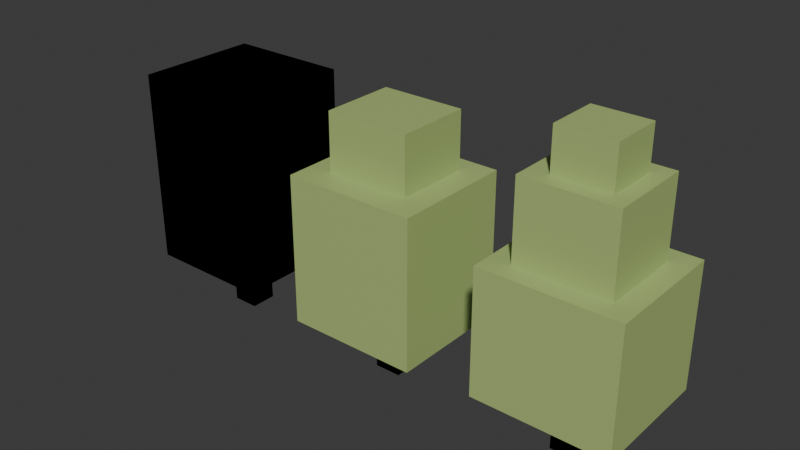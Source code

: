 # Source: Untitled2.blend  (saved by Blender 5.3.31; exported with 4.5.12 LTS)
import bpy
from mathutils import Matrix  # noqa: F401  (used for matrix-valued properties, if any)

bpy.ops.wm.read_factory_settings(use_empty=True)
scene = bpy.context.scene
scene.name = 'Scene'

# ---- collections
col_collection = bpy.data.collections.new('Collection'); scene.collection.children.link(col_collection)

# ---- materials (node trees are filled in below, after node groups)
mat_broun = bpy.data.materials.new('broun')
mat_green = bpy.data.materials.new('green')

# ---- material node trees
mat_broun.use_nodes = True; mat_broun.node_tree.nodes.clear()
_N = mat_broun.node_tree.nodes; _L = mat_broun.node_tree.links
n0 = _N.new('ShaderNodeBsdfPrincipled'); n0.name = 'Principled BSDF'; n0.location = (-200, 100)
n0.inputs[0].default_value = (0.2473, 0.058, 0.02951, 1.0)
n0.inputs[10].default_value = 0.005
n1 = _N.new('ShaderNodeOutputMaterial'); n1.name = 'Material Output'; n1.location = (200, 100)
_L.new(n0.outputs[0], n1.inputs[0])
n1.is_active_output = True
mat_green.use_nodes = True; mat_green.node_tree.nodes.clear()
_N = mat_green.node_tree.nodes; _L = mat_green.node_tree.links
n0 = _N.new('ShaderNodeBsdfPrincipled'); n0.name = 'Principled BSDF'; n0.location = (-200, 100)
n0.inputs[0].default_value = (0.4072, 0.5333, 0.1878, 1.0)
n0.inputs[10].default_value = 0.005
n1 = _N.new('ShaderNodeOutputMaterial'); n1.name = 'Material Output'; n1.location = (200, 100)
_L.new(n0.outputs[0], n1.inputs[0])
n1.is_active_output = True

# ---- world
world_world = bpy.data.worlds.new('World'); scene.world = world_world
world_world.use_nodes = True; world_world.node_tree.nodes.clear()
_N = world_world.node_tree.nodes; _L = world_world.node_tree.links
n0 = _N.new('ShaderNodeOutputWorld'); n0.name = 'World Output'; n0.location = (200, 100)
n1 = _N.new('ShaderNodeBackground'); n1.name = 'Background'; n1.location = (-200, 100)
n1.inputs[0].default_value = (0.05088, 0.05088, 0.05088, 1.0)
_L.new(n1.outputs[0], n0.inputs[0])
n0.is_active_output = True
world_world.color = (0.05088, 0.05088, 0.05088)
world_world.sun_shadow_jitter_overblur = 0.0

# ---- meshes
me_cube = bpy.data.meshes.new('Cube')
me_cube.from_pydata([(1.0, 1.0, 1.0), (1.0, 1.0, -1.0), (1.0, -1.0, 1.0), (1.0, -1.0, -1.0), (-1.0, 1.0, 1.0), (-1.0, 1.0, -1.0), (-1.0, -1.0, 1.0), (-1.0, -1.0, -1.0)], [], [(0, 4, 6, 2), (3, 2, 6, 7), (7, 6, 4, 5), (5, 1, 3, 7), (1, 0, 2, 3), (5, 4, 0, 1)])
_uv = me_cube.uv_layers.new(name='UVMap')
_uv.uv.foreach_set('vector', [0.625, 0.5, 0.875, 0.5, 0.875, 0.75, 0.625, 0.75, 0.375, 0.75, 0.625, 0.75, 0.625, 1.0, 0.375, 1.0, 0.375, 0.0, 0.625, 0.0, 0.625, 0.25, 0.375, 0.25, 0.125, 0.5, 0.375, 0.5, 0.375, 0.75, 0.125, 0.75, 0.375, 0.5, 0.625, 0.5, 0.625, 0.75, 0.375, 0.75, 0.375, 0.25, 0.625, 0.25, 0.625, 0.5, 0.375, 0.5])
me_cube.materials.append(mat_broun)
me_cube.update()
me_cube_001 = bpy.data.meshes.new('Cube.001')
me_cube_001.from_pydata([(1.0, 1.0, 1.0), (1.0, 1.0, -1.0), (1.0, -1.0, 1.0), (1.0, -1.0, -1.0), (-1.0, 1.0, 1.0), (-1.0, 1.0, -1.0), (-1.0, -1.0, 1.0), (-1.0, -1.0, -1.0)], [], [(0, 4, 6, 2), (3, 2, 6, 7), (7, 6, 4, 5), (5, 1, 3, 7), (1, 0, 2, 3), (5, 4, 0, 1)])
_uv = me_cube_001.uv_layers.new(name='UVMap')
_uv.uv.foreach_set('vector', [0.625, 0.5, 0.875, 0.5, 0.875, 0.75, 0.625, 0.75, 0.375, 0.75, 0.625, 0.75, 0.625, 1.0, 0.375, 1.0, 0.375, 0.0, 0.625, 0.0, 0.625, 0.25, 0.375, 0.25, 0.125, 0.5, 0.375, 0.5, 0.375, 0.75, 0.125, 0.75, 0.375, 0.5, 0.625, 0.5, 0.625, 0.75, 0.375, 0.75, 0.375, 0.25, 0.625, 0.25, 0.625, 0.5, 0.375, 0.5])
me_cube_001.materials.append(mat_green)
me_cube_001.update()
me_cube_002 = bpy.data.meshes.new('Cube.002')
me_cube_002.from_pydata([(1.0, 1.0, 1.0), (1.0, 1.0, -1.0), (1.0, -1.0, 1.0), (1.0, -1.0, -1.0), (-1.0, 1.0, 1.0), (-1.0, 1.0, -1.0), (-1.0, -1.0, 1.0), (-1.0, -1.0, -1.0)], [], [(0, 4, 6, 2), (3, 2, 6, 7), (7, 6, 4, 5), (5, 1, 3, 7), (1, 0, 2, 3), (5, 4, 0, 1)])
_uv = me_cube_002.uv_layers.new(name='UVMap')
_uv.uv.foreach_set('vector', [0.625, 0.5, 0.875, 0.5, 0.875, 0.75, 0.625, 0.75, 0.375, 0.75, 0.625, 0.75, 0.625, 1.0, 0.375, 1.0, 0.375, 0.0, 0.625, 0.0, 0.625, 0.25, 0.375, 0.25, 0.125, 0.5, 0.375, 0.5, 0.375, 0.75, 0.125, 0.75, 0.375, 0.5, 0.625, 0.5, 0.625, 0.75, 0.375, 0.75, 0.375, 0.25, 0.625, 0.25, 0.625, 0.5, 0.375, 0.5])
me_cube_002.materials.append(mat_broun)
me_cube_002.update()
me_cube_003 = bpy.data.meshes.new('Cube.003')
me_cube_003.from_pydata([(1.0, 1.0, 1.0), (1.0, 1.0, -1.0), (1.0, -1.0, 1.0), (1.0, -1.0, -1.0), (-1.0, 1.0, 1.0), (-1.0, 1.0, -1.0), (-1.0, -1.0, 1.0), (-1.0, -1.0, -1.0)], [], [(0, 4, 6, 2), (3, 2, 6, 7), (7, 6, 4, 5), (5, 1, 3, 7), (1, 0, 2, 3), (5, 4, 0, 1)])
_uv = me_cube_003.uv_layers.new(name='UVMap')
_uv.uv.foreach_set('vector', [0.625, 0.5, 0.875, 0.5, 0.875, 0.75, 0.625, 0.75, 0.375, 0.75, 0.625, 0.75, 0.625, 1.0, 0.375, 1.0, 0.375, 0.0, 0.625, 0.0, 0.625, 0.25, 0.375, 0.25, 0.125, 0.5, 0.375, 0.5, 0.375, 0.75, 0.125, 0.75, 0.375, 0.5, 0.625, 0.5, 0.625, 0.75, 0.375, 0.75, 0.375, 0.25, 0.625, 0.25, 0.625, 0.5, 0.375, 0.5])
me_cube_003.materials.append(mat_green)
me_cube_003.update()
me_cube_004 = bpy.data.meshes.new('Cube.004')
me_cube_004.from_pydata([(1.0, 1.0, 1.0), (1.0, 1.0, -1.0), (1.0, -1.0, 1.0), (1.0, -1.0, -1.0), (-1.0, 1.0, 1.0), (-1.0, 1.0, -1.0), (-1.0, -1.0, 1.0), (-1.0, -1.0, -1.0)], [], [(0, 4, 6, 2), (3, 2, 6, 7), (7, 6, 4, 5), (5, 1, 3, 7), (1, 0, 2, 3), (5, 4, 0, 1)])
_uv = me_cube_004.uv_layers.new(name='UVMap')
_uv.uv.foreach_set('vector', [0.625, 0.5, 0.875, 0.5, 0.875, 0.75, 0.625, 0.75, 0.375, 0.75, 0.625, 0.75, 0.625, 1.0, 0.375, 1.0, 0.375, 0.0, 0.625, 0.0, 0.625, 0.25, 0.375, 0.25, 0.125, 0.5, 0.375, 0.5, 0.375, 0.75, 0.125, 0.75, 0.375, 0.5, 0.625, 0.5, 0.625, 0.75, 0.375, 0.75, 0.375, 0.25, 0.625, 0.25, 0.625, 0.5, 0.375, 0.5])
me_cube_004.materials.append(mat_broun)
me_cube_004.update()
me_cube_005 = bpy.data.meshes.new('Cube.005')
me_cube_005.from_pydata([(1.0, 1.0, 1.0), (1.0, 1.0, -1.0), (1.0, -1.0, 1.0), (1.0, -1.0, -1.0), (-1.0, 1.0, 1.0), (-1.0, 1.0, -1.0), (-1.0, -1.0, 1.0), (-1.0, -1.0, -1.0)], [], [(0, 4, 6, 2), (3, 2, 6, 7), (7, 6, 4, 5), (5, 1, 3, 7), (1, 0, 2, 3), (5, 4, 0, 1)])
_uv = me_cube_005.uv_layers.new(name='UVMap')
_uv.uv.foreach_set('vector', [0.625, 0.5, 0.875, 0.5, 0.875, 0.75, 0.625, 0.75, 0.375, 0.75, 0.625, 0.75, 0.625, 1.0, 0.375, 1.0, 0.375, 0.0, 0.625, 0.0, 0.625, 0.25, 0.375, 0.25, 0.125, 0.5, 0.375, 0.5, 0.375, 0.75, 0.125, 0.75, 0.375, 0.5, 0.625, 0.5, 0.625, 0.75, 0.375, 0.75, 0.375, 0.25, 0.625, 0.25, 0.625, 0.5, 0.375, 0.5])
me_cube_005.materials.append(mat_green)
me_cube_005.update()
me_cube_006 = bpy.data.meshes.new('Cube.006')
me_cube_006.from_pydata([(1.0, 1.0, 1.0), (1.0, 1.0, -1.0), (1.0, -1.0, 1.0), (1.0, -1.0, -1.0), (-1.0, 1.0, 1.0), (-1.0, 1.0, -1.0), (-1.0, -1.0, 1.0), (-1.0, -1.0, -1.0)], [], [(0, 4, 6, 2), (3, 2, 6, 7), (7, 6, 4, 5), (5, 1, 3, 7), (1, 0, 2, 3), (5, 4, 0, 1)])
_uv = me_cube_006.uv_layers.new(name='UVMap')
_uv.uv.foreach_set('vector', [0.625, 0.5, 0.875, 0.5, 0.875, 0.75, 0.625, 0.75, 0.375, 0.75, 0.625, 0.75, 0.625, 1.0, 0.375, 1.0, 0.375, 0.0, 0.625, 0.0, 0.625, 0.25, 0.375, 0.25, 0.125, 0.5, 0.375, 0.5, 0.375, 0.75, 0.125, 0.75, 0.375, 0.5, 0.625, 0.5, 0.625, 0.75, 0.375, 0.75, 0.375, 0.25, 0.625, 0.25, 0.625, 0.5, 0.375, 0.5])
me_cube_006.materials.append(mat_broun)
me_cube_006.update()
me_cube_008 = bpy.data.meshes.new('Cube.008')
me_cube_008.from_pydata([(1.0, 1.0, 1.0), (1.0, 1.0, -1.0), (1.0, -1.0, 1.0), (1.0, -1.0, -1.0), (-1.0, 1.0, 1.0), (-1.0, 1.0, -1.0), (-1.0, -1.0, 1.0), (-1.0, -1.0, -1.0)], [], [(0, 4, 6, 2), (3, 2, 6, 7), (7, 6, 4, 5), (5, 1, 3, 7), (1, 0, 2, 3), (5, 4, 0, 1)])
_uv = me_cube_008.uv_layers.new(name='UVMap')
_uv.uv.foreach_set('vector', [0.625, 0.5, 0.875, 0.5, 0.875, 0.75, 0.625, 0.75, 0.375, 0.75, 0.625, 0.75, 0.625, 1.0, 0.375, 1.0, 0.375, 0.0, 0.625, 0.0, 0.625, 0.25, 0.375, 0.25, 0.125, 0.5, 0.375, 0.5, 0.375, 0.75, 0.125, 0.75, 0.375, 0.5, 0.625, 0.5, 0.625, 0.75, 0.375, 0.75, 0.375, 0.25, 0.625, 0.25, 0.625, 0.5, 0.375, 0.5])
me_cube_008.materials.append(mat_broun)
me_cube_008.update()
me_cube_009 = bpy.data.meshes.new('Cube.009')
me_cube_009.from_pydata([(1.0, 1.0, 1.0), (1.0, 1.0, -1.0), (1.0, -1.0, 1.0), (1.0, -1.0, -1.0), (-1.0, 1.0, 1.0), (-1.0, 1.0, -1.0), (-1.0, -1.0, 1.0), (-1.0, -1.0, -1.0)], [], [(0, 4, 6, 2), (3, 2, 6, 7), (7, 6, 4, 5), (5, 1, 3, 7), (1, 0, 2, 3), (5, 4, 0, 1)])
_uv = me_cube_009.uv_layers.new(name='UVMap')
_uv.uv.foreach_set('vector', [0.625, 0.5, 0.875, 0.5, 0.875, 0.75, 0.625, 0.75, 0.375, 0.75, 0.625, 0.75, 0.625, 1.0, 0.375, 1.0, 0.375, 0.0, 0.625, 0.0, 0.625, 0.25, 0.375, 0.25, 0.125, 0.5, 0.375, 0.5, 0.375, 0.75, 0.125, 0.75, 0.375, 0.5, 0.625, 0.5, 0.625, 0.75, 0.375, 0.75, 0.375, 0.25, 0.625, 0.25, 0.625, 0.5, 0.375, 0.5])
me_cube_009.materials.append(mat_green)
me_cube_009.update()
me_cube_010 = bpy.data.meshes.new('Cube.010')
me_cube_010.from_pydata([(1.0, 1.0, 1.0), (1.0, 1.0, -1.0), (1.0, -1.0, 1.0), (1.0, -1.0, -1.0), (-1.0, 1.0, 1.0), (-1.0, 1.0, -1.0), (-1.0, -1.0, 1.0), (-1.0, -1.0, -1.0)], [], [(0, 4, 6, 2), (3, 2, 6, 7), (7, 6, 4, 5), (5, 1, 3, 7), (1, 0, 2, 3), (5, 4, 0, 1)])
_uv = me_cube_010.uv_layers.new(name='UVMap')
_uv.uv.foreach_set('vector', [0.625, 0.5, 0.875, 0.5, 0.875, 0.75, 0.625, 0.75, 0.375, 0.75, 0.625, 0.75, 0.625, 1.0, 0.375, 1.0, 0.375, 0.0, 0.625, 0.0, 0.625, 0.25, 0.375, 0.25, 0.125, 0.5, 0.375, 0.5, 0.375, 0.75, 0.125, 0.75, 0.375, 0.5, 0.625, 0.5, 0.625, 0.75, 0.375, 0.75, 0.375, 0.25, 0.625, 0.25, 0.625, 0.5, 0.375, 0.5])
me_cube_010.materials.append(mat_broun)
me_cube_010.update()
me_cube_012 = bpy.data.meshes.new('Cube.012')
me_cube_012.from_pydata([(1.0, 1.0, 1.0), (1.0, 1.0, -1.0), (1.0, -1.0, 1.0), (1.0, -1.0, -1.0), (-1.0, 1.0, 1.0), (-1.0, 1.0, -1.0), (-1.0, -1.0, 1.0), (-1.0, -1.0, -1.0)], [], [(0, 4, 6, 2), (3, 2, 6, 7), (7, 6, 4, 5), (5, 1, 3, 7), (1, 0, 2, 3), (5, 4, 0, 1)])
_uv = me_cube_012.uv_layers.new(name='UVMap')
_uv.uv.foreach_set('vector', [0.625, 0.5, 0.875, 0.5, 0.875, 0.75, 0.625, 0.75, 0.375, 0.75, 0.625, 0.75, 0.625, 1.0, 0.375, 1.0, 0.375, 0.0, 0.625, 0.0, 0.625, 0.25, 0.375, 0.25, 0.125, 0.5, 0.375, 0.5, 0.375, 0.75, 0.125, 0.75, 0.375, 0.5, 0.625, 0.5, 0.625, 0.75, 0.375, 0.75, 0.375, 0.25, 0.625, 0.25, 0.625, 0.5, 0.375, 0.5])
me_cube_012.materials.append(mat_green)
me_cube_012.update()
me_cube_014 = bpy.data.meshes.new('Cube.014')
me_cube_014.from_pydata([(1.0, 1.0, 1.0), (1.0, 1.0, -1.0), (1.0, -1.0, 1.0), (1.0, -1.0, -1.0), (-1.0, 1.0, 1.0), (-1.0, 1.0, -1.0), (-1.0, -1.0, 1.0), (-1.0, -1.0, -1.0)], [], [(0, 4, 6, 2), (3, 2, 6, 7), (7, 6, 4, 5), (5, 1, 3, 7), (1, 0, 2, 3), (5, 4, 0, 1)])
_uv = me_cube_014.uv_layers.new(name='UVMap')
_uv.uv.foreach_set('vector', [0.625, 0.5, 0.875, 0.5, 0.875, 0.75, 0.625, 0.75, 0.375, 0.75, 0.625, 0.75, 0.625, 1.0, 0.375, 1.0, 0.375, 0.0, 0.625, 0.0, 0.625, 0.25, 0.375, 0.25, 0.125, 0.5, 0.375, 0.5, 0.375, 0.75, 0.125, 0.75, 0.375, 0.5, 0.625, 0.5, 0.625, 0.75, 0.375, 0.75, 0.375, 0.25, 0.625, 0.25, 0.625, 0.5, 0.375, 0.5])
me_cube_014.materials.append(mat_green)
me_cube_014.update()
me_cube_017 = bpy.data.meshes.new('Cube.017')
me_cube_017.from_pydata([(1.0, 1.0, 1.0), (1.0, 1.0, -1.0), (1.0, -1.0, 1.0), (1.0, -1.0, -1.0), (-1.0, 1.0, 1.0), (-1.0, 1.0, -1.0), (-1.0, -1.0, 1.0), (-1.0, -1.0, -1.0)], [], [(0, 4, 6, 2), (3, 2, 6, 7), (7, 6, 4, 5), (5, 1, 3, 7), (1, 0, 2, 3), (5, 4, 0, 1)])
_uv = me_cube_017.uv_layers.new(name='UVMap')
_uv.uv.foreach_set('vector', [0.625, 0.5, 0.875, 0.5, 0.875, 0.75, 0.625, 0.75, 0.375, 0.75, 0.625, 0.75, 0.625, 1.0, 0.375, 1.0, 0.375, 0.0, 0.625, 0.0, 0.625, 0.25, 0.375, 0.25, 0.125, 0.5, 0.375, 0.5, 0.375, 0.75, 0.125, 0.75, 0.375, 0.5, 0.625, 0.5, 0.625, 0.75, 0.375, 0.75, 0.375, 0.25, 0.625, 0.25, 0.625, 0.5, 0.375, 0.5])
me_cube_017.materials.append(mat_green)
me_cube_017.update()

# ---- objects
ob_cube = bpy.data.objects.new('Cube', me_cube)
ob_cube_001 = bpy.data.objects.new('Cube.001', me_cube_001)
ob_cube_002 = bpy.data.objects.new('Cube.002', me_cube_002)
ob_cube_003 = bpy.data.objects.new('Cube.003', me_cube_003)
ob_cube_004 = bpy.data.objects.new('Cube.004', me_cube_004)
ob_cube_005 = bpy.data.objects.new('Cube.005', me_cube_005)
ob_cube_006 = bpy.data.objects.new('Cube.006', me_cube_006)
ob_cube_008 = bpy.data.objects.new('Cube.008', me_cube_008)
ob_cube_009 = bpy.data.objects.new('Cube.009', me_cube_009)
ob_cube_010 = bpy.data.objects.new('Cube.010', me_cube_010)
ob_cube_007 = bpy.data.objects.new('Cube.007', me_cube_012)
ob_cube_011 = bpy.data.objects.new('Cube.011', me_cube_014)
ob_cube_012 = bpy.data.objects.new('Cube.012', me_cube_017)

# ---- transforms, parenting, visibility, modifiers, constraints
ob_cube.location = (0.0, 0.0, 1.129)
ob_cube.scale = (0.273, 0.273, 1.006)
ob_cube.lock_rotations_4d = False
ob_cube.empty_display_type = 'ARROWS'
ob_cube.lineart.crease_threshold = 0.0
ob_cube_001.location = (-0.01266, 0.06445, 3.222)
ob_cube_001.scale = (1.283, 1.275, 1.996)
ob_cube_001.lock_rotations_4d = False
ob_cube_001.empty_display_type = 'ARROWS'
ob_cube_001.lineart.crease_threshold = 0.0
ob_cube_002.location = (0.0, 0.0, 1.129)
ob_cube_002.scale = (0.273, 0.273, 1.006)
ob_cube_002.lock_rotations_4d = False
ob_cube_002.empty_display_type = 'ARROWS'
ob_cube_002.lineart.crease_threshold = 0.0
ob_cube_003.location = (-0.01266, 0.06445, 3.222)
ob_cube_003.scale = (1.283, 1.275, 1.996)
ob_cube_003.lock_rotations_4d = False
ob_cube_003.empty_display_type = 'ARROWS'
ob_cube_003.lineart.crease_threshold = 0.0
ob_cube_004.location = (4.0, 0.0, 1.129)
ob_cube_004.scale = (0.273, 0.273, 1.006)
ob_cube_004.lock_rotations_4d = False
ob_cube_004.empty_display_type = 'ARROWS'
ob_cube_004.lineart.crease_threshold = 0.0
ob_cube_005.location = (3.914, 0.03581, 2.67)
ob_cube_005.scale = (1.359, 1.27, 1.535)
ob_cube_005.lock_rotations_4d = False
ob_cube_005.empty_display_type = 'ARROWS'
ob_cube_005.lineart.crease_threshold = 0.0
ob_cube_006.location = (4.0, 0.0, 1.129)
ob_cube_006.scale = (0.273, 0.273, 1.006)
ob_cube_006.lock_rotations_4d = False
ob_cube_006.empty_display_type = 'ARROWS'
ob_cube_006.lineart.crease_threshold = 0.0
ob_cube_008.location = (8.0, 0.0, 1.129)
ob_cube_008.scale = (0.273, 0.273, 1.006)
ob_cube_008.lock_rotations_4d = False
ob_cube_008.empty_display_type = 'ARROWS'
ob_cube_008.lineart.crease_threshold = 0.0
ob_cube_009.location = (8.003, 0.06445, 2.514)
ob_cube_009.scale = (1.376, 1.275, 1.275)
ob_cube_009.lock_rotations_4d = False
ob_cube_009.empty_display_type = 'ARROWS'
ob_cube_009.lineart.crease_threshold = 0.0
ob_cube_010.location = (8.0, 0.0, 1.129)
ob_cube_010.scale = (0.273, 0.273, 1.006)
ob_cube_010.lock_rotations_4d = False
ob_cube_010.empty_display_type = 'ARROWS'
ob_cube_010.lineart.crease_threshold = 0.0
ob_cube_007.location = (3.882, 0.1064, 4.61)
ob_cube_007.scale = (0.868, 0.7779, 0.7722)
ob_cube_007.lock_rotations_4d = False
ob_cube_007.empty_display_type = 'ARROWS'
ob_cube_007.lineart.crease_threshold = 0.0
ob_cube_011.location = (8.003, 0.06445, 4.514)
ob_cube_011.scale = (0.937, 0.8613, 0.8679)
ob_cube_011.lock_rotations_4d = False
ob_cube_011.empty_display_type = 'ARROWS'
ob_cube_011.lineart.crease_threshold = 0.0
ob_cube_012.location = (8.043, 0.06445, 5.706)
ob_cube_012.scale = (0.569, 0.5361, 0.527)
ob_cube_012.lock_rotations_4d = False
ob_cube_012.empty_display_type = 'ARROWS'
ob_cube_012.lineart.crease_threshold = 0.0

# ---- collection membership
col_collection.objects.link(ob_cube)
col_collection.objects.link(ob_cube_001)
col_collection.objects.link(ob_cube_002)
col_collection.objects.link(ob_cube_003)
col_collection.objects.link(ob_cube_004)
col_collection.objects.link(ob_cube_005)
col_collection.objects.link(ob_cube_006)
col_collection.objects.link(ob_cube_008)
col_collection.objects.link(ob_cube_009)
col_collection.objects.link(ob_cube_010)
col_collection.objects.link(ob_cube_007)
col_collection.objects.link(ob_cube_011)
col_collection.objects.link(ob_cube_012)

# ---- scene / render settings (as saved in the file)
scene.frame_start = 1; scene.frame_end = 250; scene.frame_set(1)
scene.render.engine = 'BLENDER_EEVEE_NEXT'
scene.render.bake_bias = 0.0
scene.render.bake_samples = 0
scene.render.compositor_device = 'GPU'
scene.eevee.use_volume_custom_range = False
scene.eevee.fast_gi_thickness_near = 0.1
scene.eevee.fast_gi_thickness_far = 0.0
scene.eevee.ray_tracing_options.screen_trace_thickness = 0.1
bpy.context.view_layer.update()

# ---- added for rendering (the .blend has no active camera and no usable light): camera, sun
cam_auto = bpy.data.cameras.new('AutoCamera')
cam_auto.lens = 50.0
cam_auto.sensor_width = 36.0
cam_auto.clip_end = 1000.0
ob_auto_camera = bpy.data.objects.new('AutoCamera', cam_auto)
scene.collection.objects.link(ob_auto_camera)
ob_auto_camera.location = (15.6686, -13.8994, 12.4795)
ob_auto_camera.rotation_euler = (1.09748, -7.21219e-08, 0.694738)
scene.camera = ob_auto_camera
light_auto_sun = bpy.data.lights.new('AutoSun', 'SUN')
light_auto_sun.energy = 3.0
light_auto_sun.angle = 0.0523599
ob_auto_sun = bpy.data.objects.new('AutoSun', light_auto_sun)
scene.collection.objects.link(ob_auto_sun)
ob_auto_sun.rotation_euler = (0.872665, 0.174533, 0.523599)
bpy.context.view_layer.update()
